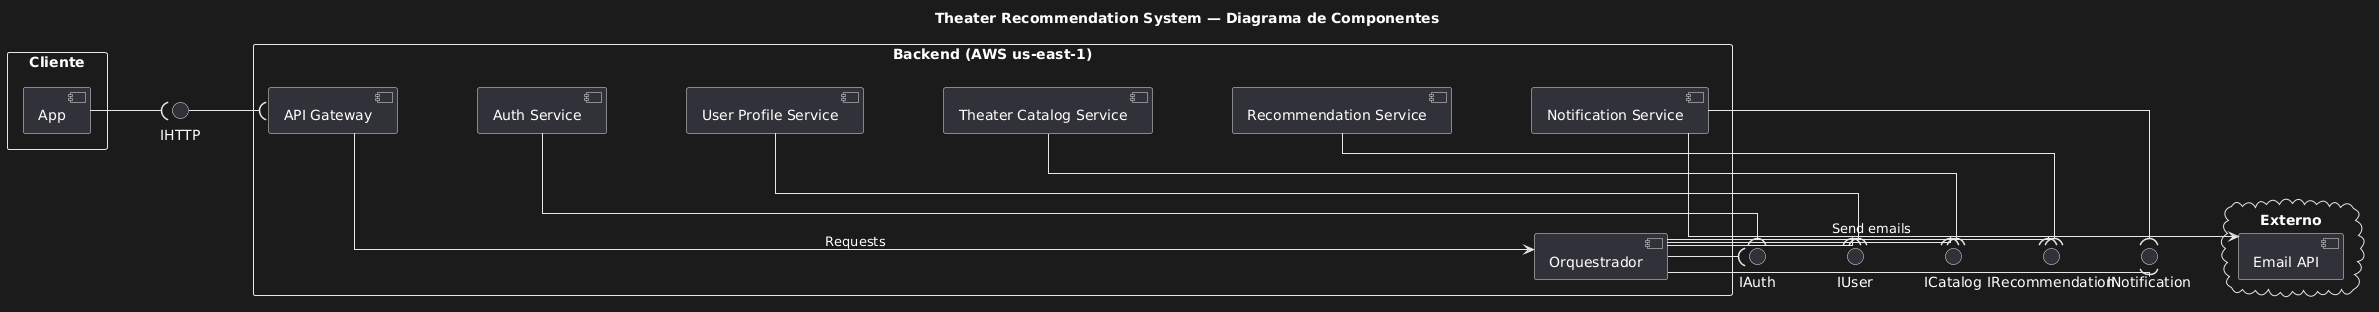

The diagram above was rendered by PlantUML. Its source (embedded in the PNG):
@startuml
top to bottom direction

skinparam componentStyle uml2
skinparam shadowing false
skinparam packageStyle rectangle
skinparam linetype ortho
skinparam nodesep 80
skinparam ranksep 100

title Theater Recommendation System — Diagrama de Componentes

'
' =========================
' CLIENTE
' =========================
'

package "Cliente" {

    component "App" as App

}

'
' =========================
' BACKEND
' =========================
'

package "Backend (AWS us-east-1)" {

    component "API Gateway" as Gateway

    component "Orquestrador" as Orchestrator

    together {

        component "Auth Service" as Auth
        component "User Profile Service" as User
        component "Theater Catalog Service" as Catalog
        component "Recommendation Service" as Recommendation
        component "Notification Service" as Notification

    }

}

'
' =========================
' EXTERNO
' =========================
'

cloud "Externo" {

    component "Email API" as EmailAPI

}

'
' =========================
' INTERFACES
' =========================
'

interface "IHTTP" as IHttp

interface "IAuth" as IAuth
interface "IUser" as IUser
interface "ICatalog" as ICatalog
interface "IRecommendation" as IRecommendation
interface "INotification" as INotification

'
' =========================
' FLUXO PRINCIPAL
' =========================
'

App -( IHttp
Gateway )- IHttp

Gateway --> Orchestrator : Requests

'
' =========================
' SERVIÇOS
' =========================
'

Orchestrator -( IAuth
IAuth )- Auth

Orchestrator -( IUser
IUser )- User

Orchestrator -( ICatalog
ICatalog )- Catalog

Orchestrator -( IRecommendation
IRecommendation )- Recommendation

Orchestrator -( INotification
INotification )- Notification

'
' =========================
' EXTERNO
' =========================
'

Notification --> EmailAPI : Send emails

'
' =========================
' POSICIONAMENTO
' =========================
'

Gateway -[hidden]down- Orchestrator

Auth -[hidden]right- User
User -[hidden]right- Catalog
Catalog -[hidden]right- Recommendation
Recommendation -[hidden]right- Notification
@enduml